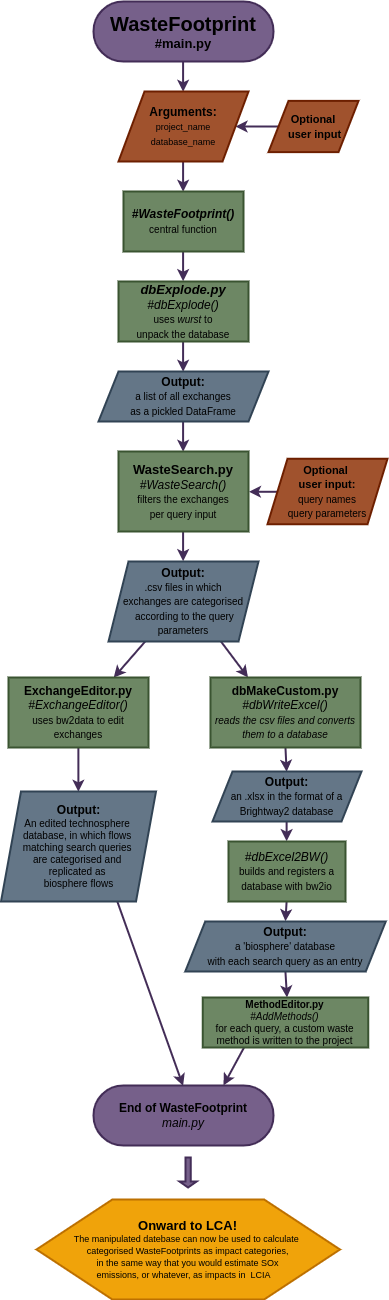

The diagram above was exported from draw.io. Its source (the exported page's mxGraphModel, read from the mxfile embedded in the PNG):
<mxGraphModel dx="1081" dy="941" grid="0" gridSize="10" guides="1" tooltips="1" connect="1" arrows="1" fold="1" page="1" pageScale="1" pageWidth="550" pageHeight="1400" background="#ffffff" math="0" shadow="0">
  <root>
    <mxCell id="0" />
    <mxCell id="1" parent="0" />
    <mxCell id="7" style="edgeStyle=none;html=1;exitX=0;exitY=0.5;exitDx=0;exitDy=0;entryX=1;entryY=0.5;entryDx=0;entryDy=0;rounded=0;snapToPoint=1;comic=0;fillColor=#76608a;strokeColor=#432D57;labelBackgroundColor=none;strokeWidth=2;spacing=5;fontColor=#000000;" parent="1" source="2" target="6" edge="1">
      <mxGeometry relative="1" as="geometry">
        <mxPoint x="390" y="74" as="targetPoint" />
      </mxGeometry>
    </mxCell>
    <mxCell id="2" value="&lt;font style=&quot;font-size: 11px;&quot;&gt;&lt;b&gt;Optional&lt;br&gt;&amp;nbsp;user input&lt;/b&gt;&lt;/font&gt;" style="shape=parallelogram;perimeter=parallelogramPerimeter;whiteSpace=wrap;html=1;fixedSize=1;rounded=0;snapToPoint=1;comic=0;fillColor=#a0522d;strokeColor=#6D1F00;fontColor=#000000;labelBackgroundColor=none;strokeWidth=2;spacing=5;" parent="1" vertex="1">
      <mxGeometry x="355" y="123.38" width="90" height="51.25" as="geometry" />
    </mxCell>
    <mxCell id="29" value="" style="edgeStyle=none;html=1;rounded=0;snapToPoint=1;comic=0;fillColor=#76608a;strokeColor=#432D57;labelBackgroundColor=none;strokeWidth=2;spacing=5;fontColor=#000000;" parent="1" source="3" target="6" edge="1">
      <mxGeometry relative="1" as="geometry" />
    </mxCell>
    <mxCell id="3" value="&lt;b style=&quot;&quot;&gt;&lt;font style=&quot;font-size: 20px;&quot;&gt;WasteFootprint&lt;/font&gt;&lt;br&gt;&lt;/b&gt;&lt;b&gt;&lt;font style=&quot;font-size: 13px;&quot;&gt;#main.py&lt;/font&gt;&lt;/b&gt;" style="html=1;dashed=0;whitespace=wrap;shape=mxgraph.dfd.start;rounded=0;snapToPoint=1;comic=0;fillColor=#76608a;strokeColor=#432D57;fontColor=#000000;labelBackgroundColor=none;strokeWidth=2;whiteSpace=wrap;spacing=5;" parent="1" vertex="1">
      <mxGeometry x="180" y="24" width="180" height="60" as="geometry" />
    </mxCell>
    <mxCell id="22" value="" style="edgeStyle=none;html=1;rounded=0;snapToPoint=1;comic=0;fillColor=#76608a;strokeColor=#432D57;labelBackgroundColor=none;strokeWidth=2;spacing=5;fontColor=#000000;" parent="1" source="6" target="14" edge="1">
      <mxGeometry relative="1" as="geometry" />
    </mxCell>
    <mxCell id="6" value="&lt;b&gt;Arguments:&lt;br&gt;&lt;/b&gt;&lt;font style=&quot;font-size: 9px;&quot;&gt;project_name&lt;br&gt;database_name&lt;/font&gt;" style="shape=parallelogram;perimeter=parallelogramPerimeter;whiteSpace=wrap;html=1;dashed=0;rounded=0;snapToPoint=1;comic=0;fillColor=#a0522d;strokeColor=#6D1F00;fontColor=#000000;labelBackgroundColor=none;strokeWidth=2;spacing=5;" parent="1" vertex="1">
      <mxGeometry x="205" y="114" width="130" height="70" as="geometry" />
    </mxCell>
    <mxCell id="21" value="" style="edgeStyle=none;html=1;rounded=0;snapToPoint=1;comic=0;fillColor=#76608a;strokeColor=#432D57;labelBackgroundColor=none;strokeWidth=2;spacing=5;fontColor=#000000;" parent="1" source="14" target="20" edge="1">
      <mxGeometry relative="1" as="geometry" />
    </mxCell>
    <mxCell id="14" value="&lt;i&gt;&lt;b&gt;#WasteFootprint()&lt;br&gt;&lt;/b&gt;&lt;/i&gt;&lt;font style=&quot;font-size: 10px;&quot;&gt;central function&lt;/font&gt;" style="whiteSpace=wrap;html=1;rounded=0;snapToPoint=1;comic=0;fillColor=#6d8764;strokeColor=#3A5431;fontColor=#000000;labelBackgroundColor=none;strokeWidth=2;spacing=5;" parent="1" vertex="1">
      <mxGeometry x="210" y="214" width="120" height="60" as="geometry" />
    </mxCell>
    <mxCell id="28" value="" style="edgeStyle=none;html=1;rounded=0;snapToPoint=1;comic=0;fillColor=#76608a;strokeColor=#432D57;labelBackgroundColor=none;strokeWidth=2;spacing=5;fontColor=#000000;" parent="1" source="15" target="26" edge="1">
      <mxGeometry relative="1" as="geometry" />
    </mxCell>
    <mxCell id="15" value="&lt;b style=&quot;font-size: 11px;&quot;&gt;Optional &lt;br&gt;user input:&lt;br&gt;&lt;/b&gt;&lt;font style=&quot;font-size: 10px;&quot;&gt;query names&lt;br&gt;query parameters&lt;/font&gt;" style="shape=parallelogram;perimeter=parallelogramPerimeter;whiteSpace=wrap;html=1;fixedSize=1;rounded=0;snapToPoint=1;comic=0;fillColor=#a0522d;strokeColor=#6D1F00;fontColor=#000000;labelBackgroundColor=none;strokeWidth=2;spacing=5;" parent="1" vertex="1">
      <mxGeometry x="354" y="481.25" width="120" height="65.5" as="geometry" />
    </mxCell>
    <mxCell id="25" value="" style="edgeStyle=none;html=1;rounded=0;snapToPoint=1;comic=0;fillColor=#76608a;strokeColor=#432D57;labelBackgroundColor=none;strokeWidth=2;spacing=5;fontColor=#000000;" parent="1" source="20" target="24" edge="1">
      <mxGeometry relative="1" as="geometry" />
    </mxCell>
    <mxCell id="20" value="&lt;i&gt;&lt;b&gt;&lt;font style=&quot;font-size: 13px;&quot;&gt;dbExplode.py&lt;/font&gt;&lt;/b&gt;&lt;br&gt;#dbExplode()&lt;br&gt;&lt;/i&gt;&lt;font style=&quot;font-size: 10px;&quot;&gt;uses &lt;i&gt;wurst&lt;/i&gt; to&lt;br&gt;unpack the database&lt;/font&gt;" style="whiteSpace=wrap;html=1;rounded=0;snapToPoint=1;comic=0;fillColor=#6d8764;strokeColor=#3A5431;fontColor=#000000;labelBackgroundColor=none;strokeWidth=2;spacing=5;" parent="1" vertex="1">
      <mxGeometry x="205" y="304" width="130" height="60" as="geometry" />
    </mxCell>
    <mxCell id="27" value="" style="edgeStyle=none;html=1;rounded=0;snapToPoint=1;comic=0;fillColor=#76608a;strokeColor=#432D57;labelBackgroundColor=none;strokeWidth=2;spacing=5;fontColor=#000000;" parent="1" source="24" target="26" edge="1">
      <mxGeometry relative="1" as="geometry" />
    </mxCell>
    <mxCell id="24" value="&lt;b&gt;Output:&lt;/b&gt;&lt;br&gt;&lt;font style=&quot;font-size: 10px;&quot;&gt;a list of all exchanges&lt;br&gt;as a pickled DataFrame&lt;/font&gt;" style="shape=parallelogram;perimeter=parallelogramPerimeter;whiteSpace=wrap;html=1;fixedSize=1;rounded=0;snapToPoint=1;comic=0;fillColor=#647687;strokeColor=#314354;fontColor=#000000;labelBackgroundColor=none;strokeWidth=2;spacing=5;" parent="1" vertex="1">
      <mxGeometry x="185" y="394" width="170" height="50" as="geometry" />
    </mxCell>
    <mxCell id="31" value="" style="edgeStyle=none;html=1;rounded=0;snapToPoint=1;comic=0;fillColor=#76608a;strokeColor=#432D57;labelBackgroundColor=none;strokeWidth=2;spacing=5;fontColor=#000000;" parent="1" source="26" target="30" edge="1">
      <mxGeometry relative="1" as="geometry" />
    </mxCell>
    <mxCell id="26" value="&lt;font style=&quot;font-size: 13px;&quot;&gt;&lt;b&gt;WasteSearch.py&lt;/b&gt;&lt;br&gt;&lt;/font&gt;&lt;i&gt;#WasteSearch()&lt;br&gt;&lt;/i&gt;&lt;font style=&quot;font-size: 10px;&quot;&gt;filters the exchanges&lt;br&gt;per query input&lt;/font&gt;" style="whiteSpace=wrap;html=1;rounded=0;snapToPoint=1;comic=0;fillColor=#6d8764;strokeColor=#3A5431;fontColor=#000000;labelBackgroundColor=none;strokeWidth=2;spacing=5;" parent="1" vertex="1">
      <mxGeometry x="205" y="474" width="130" height="80" as="geometry" />
    </mxCell>
    <mxCell id="56" style="edgeStyle=none;html=1;entryX=0.25;entryY=0;entryDx=0;entryDy=0;fontSize=13;rounded=0;snapToPoint=1;comic=0;fillColor=#76608a;strokeColor=#432D57;labelBackgroundColor=none;strokeWidth=2;spacing=5;fontColor=#000000;" parent="1" source="30" target="34" edge="1">
      <mxGeometry relative="1" as="geometry" />
    </mxCell>
    <mxCell id="57" style="edgeStyle=none;html=1;fontSize=13;rounded=0;snapToPoint=1;comic=0;fillColor=#76608a;strokeColor=#432D57;labelBackgroundColor=none;strokeWidth=2;spacing=5;fontColor=#000000;" parent="1" source="30" target="44" edge="1">
      <mxGeometry relative="1" as="geometry" />
    </mxCell>
    <mxCell id="30" value="&lt;b&gt;Output:&lt;br&gt;&lt;/b&gt;&lt;font style=&quot;font-size: 10px;&quot;&gt;.csv files in which&lt;br&gt;exchanges are categorised&lt;br&gt;&amp;nbsp;according to the query&lt;br&gt;parameters&lt;/font&gt;" style="shape=parallelogram;perimeter=parallelogramPerimeter;whiteSpace=wrap;html=1;fixedSize=1;rounded=0;snapToPoint=1;comic=0;fillColor=#647687;strokeColor=#314354;fontColor=#000000;labelBackgroundColor=none;strokeWidth=2;spacing=5;" parent="1" vertex="1">
      <mxGeometry x="195" y="584" width="150" height="80" as="geometry" />
    </mxCell>
    <mxCell id="39" value="" style="edgeStyle=none;html=1;rounded=0;snapToPoint=1;comic=0;fillColor=#76608a;strokeColor=#432D57;labelBackgroundColor=none;strokeWidth=2;spacing=5;fontColor=#000000;" parent="1" source="34" target="38" edge="1">
      <mxGeometry relative="1" as="geometry" />
    </mxCell>
    <mxCell id="34" value="&lt;b&gt;dbMakeCustom.py&lt;br&gt;&lt;/b&gt;&lt;i&gt;#dbWriteExcel()&lt;br&gt;&lt;font style=&quot;font-size: 10px;&quot;&gt;reads the csv files and converts them to a database&lt;/font&gt;&lt;br&gt;&lt;/i&gt;" style="whiteSpace=wrap;movable=1;resizable=1;rotatable=1;deletable=1;editable=1;connectable=1;html=1;rounded=0;snapToPoint=1;comic=0;fillColor=#6d8764;strokeColor=#3A5431;fontColor=#000000;labelBackgroundColor=none;strokeWidth=2;spacing=5;" parent="1" vertex="1">
      <mxGeometry x="297" y="700" width="150" height="70" as="geometry" />
    </mxCell>
    <mxCell id="41" value="" style="edgeStyle=none;html=1;rounded=0;snapToPoint=1;comic=0;fillColor=#76608a;strokeColor=#432D57;labelBackgroundColor=none;strokeWidth=2;spacing=5;fontColor=#000000;" parent="1" source="38" target="40" edge="1">
      <mxGeometry relative="1" as="geometry" />
    </mxCell>
    <mxCell id="38" value="&lt;b&gt;Output:&lt;br&gt;&lt;/b&gt;&lt;font style=&quot;font-size: 10px;&quot;&gt;an .xlsx in the format of a Brightway2 database&lt;/font&gt;" style="shape=parallelogram;perimeter=parallelogramPerimeter;whiteSpace=wrap;html=1;fixedSize=1;rounded=0;snapToPoint=1;comic=0;fillColor=#647687;strokeColor=#314354;fontColor=#000000;labelBackgroundColor=none;strokeWidth=2;spacing=5;" parent="1" vertex="1">
      <mxGeometry x="299" y="794" width="149" height="50" as="geometry" />
    </mxCell>
    <mxCell id="43" value="" style="edgeStyle=none;html=1;rounded=0;snapToPoint=1;comic=0;fillColor=#76608a;strokeColor=#432D57;labelBackgroundColor=none;strokeWidth=2;spacing=5;fontColor=#000000;" parent="1" source="40" target="42" edge="1">
      <mxGeometry relative="1" as="geometry" />
    </mxCell>
    <mxCell id="40" value="&lt;i&gt;#dbExcel2BW()&lt;/i&gt;&lt;br&gt;&lt;font style=&quot;font-size: 10px;&quot;&gt;builds and registers a database with bw2io&lt;/font&gt;" style="whiteSpace=wrap;html=1;rounded=0;snapToPoint=1;comic=0;fillColor=#6d8764;strokeColor=#3A5431;fontColor=#000000;labelBackgroundColor=none;strokeWidth=2;spacing=5;" parent="1" vertex="1">
      <mxGeometry x="315" y="864" width="117" height="60" as="geometry" />
    </mxCell>
    <mxCell id="54" value="" style="edgeStyle=none;html=1;entryX=0.5;entryY=0;entryDx=0;entryDy=0;rounded=0;snapToPoint=1;comic=0;fillColor=#76608a;strokeColor=#432D57;labelBackgroundColor=none;strokeWidth=2;spacing=5;fontColor=#000000;" parent="1" source="42" edge="1">
      <mxGeometry relative="1" as="geometry">
        <mxPoint x="373.5" y="1020" as="targetPoint" />
      </mxGeometry>
    </mxCell>
    <mxCell id="42" value="&lt;b&gt;Output:&lt;br&gt;&lt;/b&gt;&lt;font style=&quot;font-size: 10px;&quot;&gt;a 'biosphere' database&lt;br&gt;with each search query as an entry&lt;/font&gt;" style="shape=parallelogram;perimeter=parallelogramPerimeter;whiteSpace=wrap;html=1;fixedSize=1;rounded=0;snapToPoint=1;comic=0;fillColor=#647687;strokeColor=#314354;fontColor=#000000;labelBackgroundColor=none;strokeWidth=2;spacing=5;" parent="1" vertex="1">
      <mxGeometry x="271.75" y="944" width="200.5" height="50" as="geometry" />
    </mxCell>
    <mxCell id="48" value="" style="edgeStyle=none;html=1;rounded=0;snapToPoint=1;comic=0;fillColor=#76608a;strokeColor=#432D57;labelBackgroundColor=none;strokeWidth=2;spacing=5;fontColor=#000000;" parent="1" source="44" target="47" edge="1">
      <mxGeometry relative="1" as="geometry" />
    </mxCell>
    <mxCell id="44" value="&lt;b&gt;ExchangeEditor.py&lt;br&gt;&lt;/b&gt;&lt;i&gt;#ExchangeEditor()&lt;br&gt;&lt;/i&gt;&lt;font style=&quot;font-size: 10px;&quot;&gt;uses bw2data to edit exchanges&lt;/font&gt;" style="rounded=0;whiteSpace=wrap;html=1;snapToPoint=1;comic=0;fillColor=#6d8764;strokeColor=#3A5431;fontColor=#000000;labelBackgroundColor=none;strokeWidth=2;spacing=5;" parent="1" vertex="1">
      <mxGeometry x="95" y="700" width="140" height="70" as="geometry" />
    </mxCell>
    <mxCell id="55" value="" style="edgeStyle=none;html=1;rounded=0;snapToPoint=1;comic=0;fillColor=#76608a;strokeColor=#432D57;labelBackgroundColor=none;strokeWidth=2;spacing=5;fontColor=#000000;" parent="1" source="47" target="51" edge="1">
      <mxGeometry relative="1" as="geometry" />
    </mxCell>
    <mxCell id="47" value="&lt;b&gt;Output:&lt;/b&gt;&lt;br&gt;&lt;div style=&quot;font-size: 10px;&quot;&gt;&lt;span style=&quot;&quot;&gt;&lt;font style=&quot;font-size: 10px;&quot;&gt;An edited technosphere&amp;nbsp;&lt;/font&gt;&lt;/span&gt;&lt;/div&gt;&lt;div style=&quot;font-size: 10px;&quot;&gt;&lt;span style=&quot;&quot;&gt;&lt;font style=&quot;font-size: 10px;&quot;&gt;database, in which flows&amp;nbsp;&lt;/font&gt;&lt;/span&gt;&lt;/div&gt;&lt;div style=&quot;font-size: 10px;&quot;&gt;&lt;span style=&quot;&quot;&gt;&lt;font style=&quot;font-size: 10px;&quot;&gt;matching search queries&amp;nbsp;&lt;/font&gt;&lt;/span&gt;&lt;/div&gt;&lt;div style=&quot;font-size: 10px;&quot;&gt;&lt;span style=&quot;&quot;&gt;&lt;font style=&quot;font-size: 10px;&quot;&gt;are categorised and&amp;nbsp;&lt;/font&gt;&lt;/span&gt;&lt;/div&gt;&lt;div style=&quot;font-size: 10px;&quot;&gt;&lt;span style=&quot;&quot;&gt;&lt;font style=&quot;font-size: 10px;&quot;&gt;replicated&amp;nbsp;as&amp;nbsp;&lt;/font&gt;&lt;/span&gt;&lt;/div&gt;&lt;div style=&quot;font-size: 10px;&quot;&gt;&lt;span style=&quot;&quot;&gt;&lt;font style=&quot;font-size: 10px;&quot;&gt;biosphere flows&lt;/font&gt;&lt;/span&gt;&lt;/div&gt;" style="shape=parallelogram;perimeter=parallelogramPerimeter;whiteSpace=wrap;html=1;fixedSize=1;rounded=0;snapToPoint=1;comic=0;fillColor=#647687;strokeColor=#314354;fontColor=#000000;labelBackgroundColor=none;strokeWidth=2;spacing=5;" parent="1" vertex="1">
      <mxGeometry x="87.5" y="814" width="155" height="110" as="geometry" />
    </mxCell>
    <mxCell id="51" value="&lt;b&gt;End of&amp;nbsp;WasteFootprint&lt;/b&gt;&lt;br&gt;&lt;i&gt;main.py&lt;/i&gt;" style="html=1;dashed=0;whitespace=wrap;shape=mxgraph.dfd.start;rounded=0;snapToPoint=1;comic=0;fillColor=#76608a;strokeColor=#432D57;fontColor=#000000;labelBackgroundColor=none;strokeWidth=2;whiteSpace=wrap;spacing=5;" parent="1" vertex="1">
      <mxGeometry x="180" y="1108" width="180" height="60" as="geometry" />
    </mxCell>
    <mxCell id="59" value="" style="shape=singleArrow;direction=south;whiteSpace=wrap;html=1;fontSize=10;rounded=0;snapToPoint=1;comic=0;fillColor=#76608a;strokeColor=#432D57;fontColor=#000000;labelBackgroundColor=none;strokeWidth=2;spacing=5;" parent="1" vertex="1">
      <mxGeometry x="266" y="1180" width="17.12" height="30" as="geometry" />
    </mxCell>
    <mxCell id="62" value="&lt;font style=&quot;font-size: 13px;&quot;&gt;&lt;b&gt;Onward to&amp;nbsp;&lt;/b&gt;&lt;b&gt;LCA!&lt;/b&gt;&lt;br&gt;&lt;/font&gt;&lt;font style=&quot;font-size: 9px;&quot;&gt;The manipulated datebase can now be used to calculate &lt;br&gt;categorised WasteFootprints as impact categories,&lt;br&gt;in the same way that you would estimate SOx&lt;br&gt;emissions, or whatever, as impacts in&amp;nbsp; LCIA&amp;nbsp;&lt;/font&gt; &amp;nbsp;" style="shape=hexagon;perimeter=hexagonPerimeter2;whiteSpace=wrap;html=1;size=0.25;fontSize=10;labelBackgroundColor=none;rounded=0;snapToPoint=1;comic=0;fillColor=#f0a30a;strokeColor=#BD7000;fontColor=#000000;strokeWidth=2;spacing=5;" parent="1" vertex="1">
      <mxGeometry x="122.99999999999999" y="1222" width="303.49" height="100" as="geometry" />
    </mxCell>
    <mxCell id="65" style="edgeStyle=none;html=1;entryX=0.722;entryY=0;entryDx=0;entryDy=0;entryPerimeter=0;fontSize=10;rounded=0;snapToPoint=1;comic=0;fillColor=#76608a;strokeColor=#432D57;labelBackgroundColor=none;strokeWidth=2;spacing=5;fontColor=#000000;" parent="1" source="64" target="51" edge="1">
      <mxGeometry relative="1" as="geometry" />
    </mxCell>
    <mxCell id="64" value="&lt;span style=&quot;&quot;&gt;&lt;font style=&quot;font-size: 10px;&quot;&gt;&lt;b&gt;MethodEditor.py&lt;/b&gt;&lt;br&gt;&lt;i&gt;#AddMethods()&lt;br&gt;&lt;/i&gt;for each query, a custom waste&lt;br&gt;method is written to the project&lt;br&gt;&lt;/font&gt;&lt;/span&gt;" style="html=1;dashed=0;whitespace=wrap;labelBackgroundColor=none;fontSize=10;rounded=0;snapToPoint=1;comic=0;fillColor=#6d8764;strokeColor=#3A5431;fontColor=#000000;strokeWidth=2;whiteSpace=wrap;spacing=5;" parent="1" vertex="1">
      <mxGeometry x="289.25" y="1020" width="165.5" height="50" as="geometry" />
    </mxCell>
  </root>
</mxGraphModel>